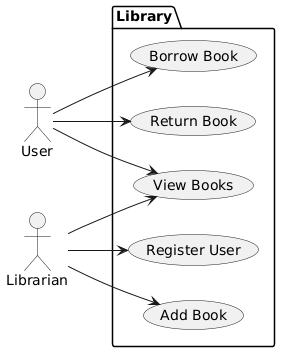

The diagram above was rendered by PlantUML. Its source (embedded in the PNG):
@startuml
    left to right direction
    actor "User" as user
    actor "Librarian" as lib
    package Library {
      usecase "Borrow Book" as UC1
      usecase "Return Book" as UC2
      usecase "View Books" as UC3
      usecase "Add Book" as UC4
      usecase "Register User" as UC5
    }
    user --> UC1
    user --> UC2
    user --> UC3
    lib --> UC4
    lib --> UC5
    lib --> UC3
    @enduml